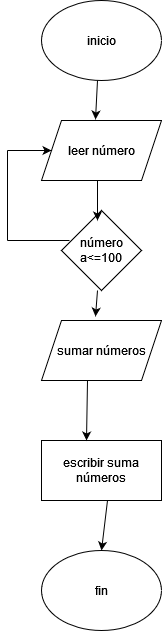

The diagram above was exported from draw.io. Its source (the exported page's mxGraphModel, read from the mxfile embedded in the PNG):
<mxGraphModel dx="1077" dy="604" grid="1" gridSize="10" guides="1" tooltips="1" connect="1" arrows="1" fold="1" page="1" pageScale="1" pageWidth="827" pageHeight="1169" math="0" shadow="0">
  <root>
    <mxCell id="WIyWlLk6GJQsqaUBKTNV-0" />
    <mxCell id="WIyWlLk6GJQsqaUBKTNV-1" parent="WIyWlLk6GJQsqaUBKTNV-0" />
    <mxCell id="tUYpEDC7bVTrz5GY17xI-16" value="inicio" style="ellipse;whiteSpace=wrap;html=1;" vertex="1" parent="WIyWlLk6GJQsqaUBKTNV-1">
      <mxGeometry x="354" y="50" width="120" height="80" as="geometry" />
    </mxCell>
    <mxCell id="tUYpEDC7bVTrz5GY17xI-17" value="leer número" style="shape=parallelogram;perimeter=parallelogramPerimeter;whiteSpace=wrap;html=1;fixedSize=1;" vertex="1" parent="WIyWlLk6GJQsqaUBKTNV-1">
      <mxGeometry x="354" y="170" width="120" height="60" as="geometry" />
    </mxCell>
    <mxCell id="tUYpEDC7bVTrz5GY17xI-18" value="&lt;div&gt;número&lt;/div&gt;&lt;div&gt;a&amp;lt;=100&lt;br&gt;&lt;/div&gt;" style="rhombus;whiteSpace=wrap;html=1;" vertex="1" parent="WIyWlLk6GJQsqaUBKTNV-1">
      <mxGeometry x="374" y="260" width="80" height="80" as="geometry" />
    </mxCell>
    <mxCell id="tUYpEDC7bVTrz5GY17xI-20" value="" style="endArrow=none;html=1;rounded=0;" edge="1" parent="WIyWlLk6GJQsqaUBKTNV-1">
      <mxGeometry width="50" height="50" relative="1" as="geometry">
        <mxPoint x="320" y="290" as="sourcePoint" />
        <mxPoint x="320" y="200" as="targetPoint" />
      </mxGeometry>
    </mxCell>
    <mxCell id="tUYpEDC7bVTrz5GY17xI-21" value="" style="endArrow=classic;html=1;rounded=0;entryX=0;entryY=0.5;entryDx=0;entryDy=0;" edge="1" parent="WIyWlLk6GJQsqaUBKTNV-1" target="tUYpEDC7bVTrz5GY17xI-17">
      <mxGeometry width="50" height="50" relative="1" as="geometry">
        <mxPoint x="320" y="200" as="sourcePoint" />
        <mxPoint x="370" y="150" as="targetPoint" />
      </mxGeometry>
    </mxCell>
    <mxCell id="tUYpEDC7bVTrz5GY17xI-23" value="" style="endArrow=none;html=1;rounded=0;entryX=0.1;entryY=0.375;entryDx=0;entryDy=0;entryPerimeter=0;" edge="1" parent="WIyWlLk6GJQsqaUBKTNV-1" target="tUYpEDC7bVTrz5GY17xI-18">
      <mxGeometry width="50" height="50" relative="1" as="geometry">
        <mxPoint x="320" y="290" as="sourcePoint" />
        <mxPoint x="370" y="240" as="targetPoint" />
      </mxGeometry>
    </mxCell>
    <mxCell id="tUYpEDC7bVTrz5GY17xI-24" value="" style="endArrow=classic;html=1;rounded=0;entryX=0.45;entryY=-0.017;entryDx=0;entryDy=0;entryPerimeter=0;" edge="1" parent="WIyWlLk6GJQsqaUBKTNV-1" target="tUYpEDC7bVTrz5GY17xI-17">
      <mxGeometry width="50" height="50" relative="1" as="geometry">
        <mxPoint x="410" y="130" as="sourcePoint" />
        <mxPoint x="460" y="80" as="targetPoint" />
      </mxGeometry>
    </mxCell>
    <mxCell id="tUYpEDC7bVTrz5GY17xI-25" value="" style="endArrow=classic;html=1;rounded=0;entryX=0.45;entryY=0.125;entryDx=0;entryDy=0;entryPerimeter=0;" edge="1" parent="WIyWlLk6GJQsqaUBKTNV-1" target="tUYpEDC7bVTrz5GY17xI-18">
      <mxGeometry width="50" height="50" relative="1" as="geometry">
        <mxPoint x="410" y="230" as="sourcePoint" />
        <mxPoint x="460" y="180" as="targetPoint" />
      </mxGeometry>
    </mxCell>
    <mxCell id="tUYpEDC7bVTrz5GY17xI-26" value="sumar números" style="shape=parallelogram;perimeter=parallelogramPerimeter;whiteSpace=wrap;html=1;fixedSize=1;" vertex="1" parent="WIyWlLk6GJQsqaUBKTNV-1">
      <mxGeometry x="354" y="370" width="120" height="60" as="geometry" />
    </mxCell>
    <mxCell id="tUYpEDC7bVTrz5GY17xI-27" value="" style="endArrow=classic;html=1;rounded=0;entryX=0.45;entryY=-0.067;entryDx=0;entryDy=0;entryPerimeter=0;" edge="1" parent="WIyWlLk6GJQsqaUBKTNV-1" target="tUYpEDC7bVTrz5GY17xI-26">
      <mxGeometry width="50" height="50" relative="1" as="geometry">
        <mxPoint x="410" y="340" as="sourcePoint" />
        <mxPoint x="460" y="290" as="targetPoint" />
      </mxGeometry>
    </mxCell>
    <mxCell id="tUYpEDC7bVTrz5GY17xI-28" value="escribir suma números" style="rounded=0;whiteSpace=wrap;html=1;" vertex="1" parent="WIyWlLk6GJQsqaUBKTNV-1">
      <mxGeometry x="354" y="490" width="120" height="60" as="geometry" />
    </mxCell>
    <mxCell id="tUYpEDC7bVTrz5GY17xI-29" value="fin" style="ellipse;whiteSpace=wrap;html=1;" vertex="1" parent="WIyWlLk6GJQsqaUBKTNV-1">
      <mxGeometry x="354" y="600" width="120" height="80" as="geometry" />
    </mxCell>
    <mxCell id="tUYpEDC7bVTrz5GY17xI-30" value="" style="endArrow=classic;html=1;rounded=0;entryX=0.5;entryY=0;entryDx=0;entryDy=0;" edge="1" parent="WIyWlLk6GJQsqaUBKTNV-1" target="tUYpEDC7bVTrz5GY17xI-29">
      <mxGeometry width="50" height="50" relative="1" as="geometry">
        <mxPoint x="420" y="550" as="sourcePoint" />
        <mxPoint x="470" y="500" as="targetPoint" />
      </mxGeometry>
    </mxCell>
    <mxCell id="tUYpEDC7bVTrz5GY17xI-31" value="" style="endArrow=classic;html=1;rounded=0;entryX=0.375;entryY=0;entryDx=0;entryDy=0;entryPerimeter=0;" edge="1" parent="WIyWlLk6GJQsqaUBKTNV-1" target="tUYpEDC7bVTrz5GY17xI-28">
      <mxGeometry width="50" height="50" relative="1" as="geometry">
        <mxPoint x="400" y="430" as="sourcePoint" />
        <mxPoint x="450" y="380" as="targetPoint" />
      </mxGeometry>
    </mxCell>
  </root>
</mxGraphModel>